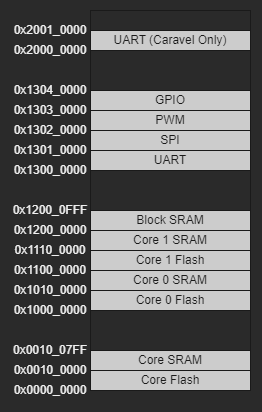

The diagram above was exported from draw.io. Its source (the exported page's mxGraphModel, read from the mxfile embedded in the PNG):
<mxGraphModel dx="760" dy="597" grid="1" gridSize="10" guides="1" tooltips="1" connect="1" arrows="1" fold="1" page="1" pageScale="1" pageWidth="1600" pageHeight="900" math="0" shadow="0">
  <root>
    <mxCell id="0" />
    <mxCell id="1" parent="0" />
    <mxCell id="_wGsAjU7DNXKV_CNqWeB-16" value="" style="rounded=0;whiteSpace=wrap;html=1;strokeColor=#1A1A1A;" parent="1" vertex="1">
      <mxGeometry x="440" y="380" width="160" height="380" as="geometry" />
    </mxCell>
    <mxCell id="_wGsAjU7DNXKV_CNqWeB-17" value="&lt;font color=&quot;#1a1a1a&quot;&gt;Core Flash&lt;/font&gt;" style="rounded=0;whiteSpace=wrap;html=1;fillColor=#CCCCCC;strokeColor=#1A1A1A;" parent="1" vertex="1">
      <mxGeometry x="440" y="740" width="160" height="20" as="geometry" />
    </mxCell>
    <mxCell id="_wGsAjU7DNXKV_CNqWeB-18" value="&lt;font color=&quot;#1a1a1a&quot;&gt;Core SRAM&lt;/font&gt;" style="rounded=0;whiteSpace=wrap;html=1;fillColor=#CCCCCC;strokeColor=#1A1A1A;" parent="1" vertex="1">
      <mxGeometry x="440" y="720" width="160" height="20" as="geometry" />
    </mxCell>
    <mxCell id="_wGsAjU7DNXKV_CNqWeB-19" value="&lt;font color=&quot;#1a1a1a&quot;&gt;Core 0 Flash&lt;/font&gt;" style="rounded=0;whiteSpace=wrap;html=1;fillColor=#CCCCCC;strokeColor=#1A1A1A;" parent="1" vertex="1">
      <mxGeometry x="440" y="660" width="160" height="20" as="geometry" />
    </mxCell>
    <mxCell id="_wGsAjU7DNXKV_CNqWeB-20" value="&lt;font color=&quot;#1a1a1a&quot;&gt;Core 0 SRAM&lt;/font&gt;" style="rounded=0;whiteSpace=wrap;html=1;fillColor=#CCCCCC;strokeColor=#1A1A1A;" parent="1" vertex="1">
      <mxGeometry x="440" y="640" width="160" height="20" as="geometry" />
    </mxCell>
    <mxCell id="_wGsAjU7DNXKV_CNqWeB-21" value="&lt;font color=&quot;#1a1a1a&quot;&gt;Core 1 Flash&lt;/font&gt;" style="rounded=0;whiteSpace=wrap;html=1;fillColor=#CCCCCC;strokeColor=#1A1A1A;" parent="1" vertex="1">
      <mxGeometry x="440" y="620" width="160" height="20" as="geometry" />
    </mxCell>
    <mxCell id="_wGsAjU7DNXKV_CNqWeB-22" value="&lt;font color=&quot;#1a1a1a&quot;&gt;Core 1 SRAM&lt;/font&gt;" style="rounded=0;whiteSpace=wrap;html=1;fillColor=#CCCCCC;strokeColor=#1A1A1A;" parent="1" vertex="1">
      <mxGeometry x="440" y="600" width="160" height="20" as="geometry" />
    </mxCell>
    <mxCell id="_wGsAjU7DNXKV_CNqWeB-23" value="&lt;font color=&quot;#1a1a1a&quot;&gt;UART&lt;/font&gt;" style="rounded=0;whiteSpace=wrap;html=1;fillColor=#CCCCCC;strokeColor=#1A1A1A;" parent="1" vertex="1">
      <mxGeometry x="440" y="520" width="160" height="20" as="geometry" />
    </mxCell>
    <mxCell id="_wGsAjU7DNXKV_CNqWeB-25" value="&lt;font color=&quot;#1a1a1a&quot;&gt;SPI&lt;/font&gt;" style="rounded=0;whiteSpace=wrap;html=1;fillColor=#CCCCCC;strokeColor=#1A1A1A;" parent="1" vertex="1">
      <mxGeometry x="440" y="500" width="160" height="20" as="geometry" />
    </mxCell>
    <mxCell id="_wGsAjU7DNXKV_CNqWeB-26" value="&lt;font color=&quot;#1a1a1a&quot;&gt;PWM&lt;/font&gt;" style="rounded=0;whiteSpace=wrap;html=1;fillColor=#CCCCCC;strokeColor=#1A1A1A;" parent="1" vertex="1">
      <mxGeometry x="440" y="480" width="160" height="20" as="geometry" />
    </mxCell>
    <mxCell id="_wGsAjU7DNXKV_CNqWeB-27" value="&lt;font color=&quot;#1a1a1a&quot;&gt;GPIO&lt;/font&gt;" style="rounded=0;whiteSpace=wrap;html=1;fillColor=#CCCCCC;strokeColor=#1A1A1A;" parent="1" vertex="1">
      <mxGeometry x="440" y="460" width="160" height="20" as="geometry" />
    </mxCell>
    <mxCell id="_wGsAjU7DNXKV_CNqWeB-28" value="&lt;font color=&quot;#f0f0f0&quot;&gt;0x0000_0000&lt;/font&gt;" style="text;html=1;strokeColor=none;fillColor=none;align=center;verticalAlign=middle;whiteSpace=wrap;rounded=0;fontColor=#1A1A1A;" parent="1" vertex="1">
      <mxGeometry x="360" y="750" width="80" height="20" as="geometry" />
    </mxCell>
    <mxCell id="_wGsAjU7DNXKV_CNqWeB-31" value="&lt;font color=&quot;#f0f0f0&quot;&gt;0x1000_0000&lt;/font&gt;" style="text;html=1;strokeColor=none;fillColor=none;align=center;verticalAlign=middle;whiteSpace=wrap;rounded=0;fontColor=#1A1A1A;" parent="1" vertex="1">
      <mxGeometry x="360" y="670" width="80" height="20" as="geometry" />
    </mxCell>
    <mxCell id="_wGsAjU7DNXKV_CNqWeB-32" value="&lt;font color=&quot;#f0f0f0&quot;&gt;0x0010_0000&lt;/font&gt;" style="text;html=1;strokeColor=none;fillColor=none;align=center;verticalAlign=middle;whiteSpace=wrap;rounded=0;fontColor=#1A1A1A;" parent="1" vertex="1">
      <mxGeometry x="360" y="730" width="80" height="20" as="geometry" />
    </mxCell>
    <mxCell id="_wGsAjU7DNXKV_CNqWeB-33" value="&lt;font color=&quot;#f0f0f0&quot;&gt;0x1010_0000&lt;/font&gt;" style="text;html=1;strokeColor=none;fillColor=none;align=center;verticalAlign=middle;whiteSpace=wrap;rounded=0;fontColor=#1A1A1A;" parent="1" vertex="1">
      <mxGeometry x="360" y="650" width="80" height="20" as="geometry" />
    </mxCell>
    <mxCell id="_wGsAjU7DNXKV_CNqWeB-34" value="&lt;font color=&quot;#f0f0f0&quot;&gt;0x1100_0000&lt;/font&gt;" style="text;html=1;strokeColor=none;fillColor=none;align=center;verticalAlign=middle;whiteSpace=wrap;rounded=0;fontColor=#1A1A1A;" parent="1" vertex="1">
      <mxGeometry x="360" y="630" width="80" height="20" as="geometry" />
    </mxCell>
    <mxCell id="_wGsAjU7DNXKV_CNqWeB-35" value="&lt;font color=&quot;#f0f0f0&quot;&gt;0x1110_0000&lt;/font&gt;" style="text;html=1;strokeColor=none;fillColor=none;align=center;verticalAlign=middle;whiteSpace=wrap;rounded=0;fontColor=#1A1A1A;" parent="1" vertex="1">
      <mxGeometry x="360" y="610" width="80" height="20" as="geometry" />
    </mxCell>
    <mxCell id="_wGsAjU7DNXKV_CNqWeB-36" value="&lt;font color=&quot;#f0f0f0&quot;&gt;0x1200_0000&lt;/font&gt;" style="text;html=1;strokeColor=none;fillColor=none;align=center;verticalAlign=middle;whiteSpace=wrap;rounded=0;fontColor=#1A1A1A;" parent="1" vertex="1">
      <mxGeometry x="360" y="590" width="80" height="20" as="geometry" />
    </mxCell>
    <mxCell id="_wGsAjU7DNXKV_CNqWeB-37" value="&lt;font color=&quot;#f0f0f0&quot;&gt;0x1300_0000&lt;/font&gt;" style="text;html=1;strokeColor=none;fillColor=none;align=center;verticalAlign=middle;whiteSpace=wrap;rounded=0;fontColor=#1A1A1A;" parent="1" vertex="1">
      <mxGeometry x="360" y="530" width="80" height="20" as="geometry" />
    </mxCell>
    <mxCell id="_wGsAjU7DNXKV_CNqWeB-38" value="&lt;font color=&quot;#1a1a1a&quot;&gt;Block SRAM&lt;/font&gt;" style="rounded=0;whiteSpace=wrap;html=1;fillColor=#CCCCCC;strokeColor=#1A1A1A;" parent="1" vertex="1">
      <mxGeometry x="440" y="580" width="160" height="20" as="geometry" />
    </mxCell>
    <mxCell id="_wGsAjU7DNXKV_CNqWeB-39" value="&lt;font color=&quot;#f0f0f0&quot;&gt;0x1200_0FFF&lt;/font&gt;" style="text;html=1;strokeColor=none;fillColor=none;align=center;verticalAlign=middle;whiteSpace=wrap;rounded=0;fontColor=#1A1A1A;" parent="1" vertex="1">
      <mxGeometry x="360" y="570" width="80" height="20" as="geometry" />
    </mxCell>
    <mxCell id="_wGsAjU7DNXKV_CNqWeB-40" value="&lt;font color=&quot;#f0f0f0&quot;&gt;0x1301_0000&lt;/font&gt;" style="text;html=1;strokeColor=none;fillColor=none;align=center;verticalAlign=middle;whiteSpace=wrap;rounded=0;fontColor=#1A1A1A;" parent="1" vertex="1">
      <mxGeometry x="360" y="510" width="80" height="20" as="geometry" />
    </mxCell>
    <mxCell id="_wGsAjU7DNXKV_CNqWeB-41" value="&lt;font color=&quot;#f0f0f0&quot;&gt;0x1302_0000&lt;/font&gt;" style="text;html=1;strokeColor=none;fillColor=none;align=center;verticalAlign=middle;whiteSpace=wrap;rounded=0;fontColor=#1A1A1A;" parent="1" vertex="1">
      <mxGeometry x="360" y="490" width="80" height="20" as="geometry" />
    </mxCell>
    <mxCell id="_wGsAjU7DNXKV_CNqWeB-42" value="&lt;font color=&quot;#f0f0f0&quot;&gt;0x1303_0000&lt;/font&gt;" style="text;html=1;strokeColor=none;fillColor=none;align=center;verticalAlign=middle;whiteSpace=wrap;rounded=0;fontColor=#1A1A1A;" parent="1" vertex="1">
      <mxGeometry x="360" y="470" width="80" height="20" as="geometry" />
    </mxCell>
    <mxCell id="_wGsAjU7DNXKV_CNqWeB-47" value="&lt;font color=&quot;#f0f0f0&quot;&gt;0x1304_0000&lt;/font&gt;" style="text;html=1;strokeColor=none;fillColor=none;align=center;verticalAlign=middle;whiteSpace=wrap;rounded=0;fontColor=#1A1A1A;" parent="1" vertex="1">
      <mxGeometry x="360" y="450" width="80" height="20" as="geometry" />
    </mxCell>
    <mxCell id="_wGsAjU7DNXKV_CNqWeB-49" value="&lt;font color=&quot;#f0f0f0&quot;&gt;0x0010_07FF&lt;/font&gt;" style="text;html=1;strokeColor=none;fillColor=none;align=center;verticalAlign=middle;whiteSpace=wrap;rounded=0;fontColor=#1A1A1A;" parent="1" vertex="1">
      <mxGeometry x="360" y="710" width="80" height="20" as="geometry" />
    </mxCell>
    <mxCell id="BRgQLv9VpMQa9XIwTm9n-1" value="&lt;font color=&quot;#1a1a1a&quot;&gt;UART&amp;nbsp;&lt;/font&gt;&lt;span style=&quot;color: rgb(26, 26, 26);&quot;&gt;(Caravel Only)&lt;/span&gt;" style="rounded=0;whiteSpace=wrap;html=1;fillColor=#CCCCCC;strokeColor=#1A1A1A;" parent="1" vertex="1">
      <mxGeometry x="440" y="400" width="160" height="20" as="geometry" />
    </mxCell>
    <mxCell id="BRgQLv9VpMQa9XIwTm9n-3" value="&lt;font color=&quot;#f0f0f0&quot;&gt;0x2000_0000&lt;/font&gt;" style="text;html=1;strokeColor=none;fillColor=none;align=center;verticalAlign=middle;whiteSpace=wrap;rounded=0;fontColor=#1A1A1A;" parent="1" vertex="1">
      <mxGeometry x="360" y="410" width="80" height="20" as="geometry" />
    </mxCell>
    <mxCell id="BRgQLv9VpMQa9XIwTm9n-4" value="&lt;font color=&quot;#f0f0f0&quot;&gt;0x2001_0000&lt;/font&gt;" style="text;html=1;strokeColor=none;fillColor=none;align=center;verticalAlign=middle;whiteSpace=wrap;rounded=0;fontColor=#1A1A1A;" parent="1" vertex="1">
      <mxGeometry x="360" y="390" width="80" height="20" as="geometry" />
    </mxCell>
  </root>
</mxGraphModel>